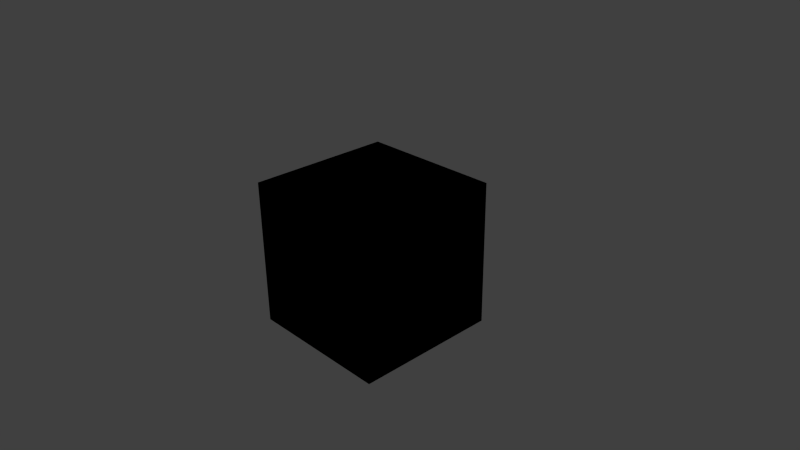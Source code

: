 # Source: material.blend  (saved by Blender 2.76.0; exported with 4.5.12 LTS)
import bpy
from mathutils import Matrix  # noqa: F401  (used for matrix-valued properties, if any)

bpy.ops.wm.read_factory_settings(use_empty=True)
scene = bpy.context.scene
scene.name = 'Scene'

# ---- collections
col_collection_1 = bpy.data.collections.new('Collection 1'); scene.collection.children.link(col_collection_1)

# ---- materials (node trees are filled in below, after node groups)
mat_material = bpy.data.materials.new('Material')
mat_material.alpha_threshold = 0.0
mat_material.roughness = 0.5

# ---- node groups
ng_matgroup = bpy.data.node_groups.new('MatGroup', 'ShaderNodeTree')
_s = ng_matgroup.interface.new_socket(name='Output', in_out='OUTPUT', socket_type='NodeSocketShader')
_s = ng_matgroup.interface.new_socket(name='diffuse', in_out='INPUT', socket_type='NodeSocketColor')
_s.default_value = (0.8, 0.8, 0.8, 1.0)
_s = ng_matgroup.interface.new_socket(name='diffuse_strength', in_out='INPUT', socket_type='NodeSocketFloat')
_s.subtype = 'FACTOR'
_s.default_value = 0.5
_s.min_value = 0.0
_s.max_value = 1.0
_s = ng_matgroup.interface.new_socket(name='specular', in_out='INPUT', socket_type='NodeSocketColor')
_s.default_value = (0.8, 0.8, 0.8, 1.0)
_s = ng_matgroup.interface.new_socket(name='specular_strength', in_out='INPUT', socket_type='NodeSocketFloat')
_s.subtype = 'FACTOR'
_s.min_value = 0.0
_s.max_value = 1.0
_s = ng_matgroup.interface.new_socket(name='glossiness', in_out='INPUT', socket_type='NodeSocketFloat')
_s.subtype = 'FACTOR'
_s.default_value = 0.2
_s.min_value = 0.0
_s.max_value = 1.0
_s = ng_matgroup.interface.new_socket(name='ambient', in_out='INPUT', socket_type='NodeSocketColor')
_s.default_value = (0.8, 0.8, 0.8, 1.0)
_s = ng_matgroup.interface.new_socket(name='ambient_strength', in_out='INPUT', socket_type='NodeSocketFloat')
_s.subtype = 'FACTOR'
_s.default_value = 0.5
_s.min_value = 0.0
_s.max_value = 1.0
_s = ng_matgroup.interface.new_socket(name='reflection', in_out='INPUT', socket_type='NodeSocketColor')
_s.default_value = (0.8, 0.8, 0.8, 1.0)
_s = ng_matgroup.interface.new_socket(name='reflection_strength', in_out='INPUT', socket_type='NodeSocketFloat')
_s.subtype = 'FACTOR'
_s.default_value = 0.5
_s.min_value = 0.0
_s.max_value = 1.0
_s = ng_matgroup.interface.new_socket(name='refraction', in_out='INPUT', socket_type='NodeSocketColor')
_s.default_value = (0.8, 0.8, 0.8, 1.0)
_s = ng_matgroup.interface.new_socket(name='refraction_strength', in_out='INPUT', socket_type='NodeSocketFloat')
_s.subtype = 'FACTOR'
_s.default_value = 0.5
_s.min_value = 0.0
_s.max_value = 1.0
_s = ng_matgroup.interface.new_socket(name='ior', in_out='INPUT', socket_type='NodeSocketFloat')
_s.default_value = 1.45
_s.min_value = 0.0
_s.max_value = 1000.0
_s = ng_matgroup.interface.new_socket(name='bump', in_out='INPUT', socket_type='NodeSocketFloat')
_s.default_value = 1.0
_s.min_value = -1000.0
_s.max_value = 1000.0
_s.hide_value = True
_s = ng_matgroup.interface.new_socket(name='bump_min', in_out='INPUT', socket_type='NodeSocketFloat')
_s = ng_matgroup.interface.new_socket(name='bump_max', in_out='INPUT', socket_type='NodeSocketFloat')
_s = ng_matgroup.interface.new_socket(name='displacement', in_out='INPUT', socket_type='NodeSocketFloat')
_s = ng_matgroup.interface.new_socket(name='displacement_min', in_out='INPUT', socket_type='NodeSocketFloat')
_s = ng_matgroup.interface.new_socket(name='displacement_max', in_out='INPUT', socket_type='NodeSocketFloat')
_s = ng_matgroup.interface.new_socket(name='transparency', in_out='INPUT', socket_type='NodeSocketFloat')
_s.default_value = 1.0
_s = ng_matgroup.interface.new_socket(name='normal', in_out='INPUT', socket_type='NodeSocketColor')
_s.default_value = (0.5, 0.5, 1.0, 1.0)
_N = ng_matgroup.nodes; _L = ng_matgroup.links
n0 = _N.new('ShaderNodeBsdfTransparent'); n0.name = 'Transparent BSDF'; n0.location = (220, -111)
n1 = _N.new('NodeGroupOutput'); n1.name = 'Group Output'; n1.location = (878, 0)
n2 = _N.new('ShaderNodeMixShader'); n2.name = 'Mix Shader.002'; n2.location = (430, -27)
n3 = _N.new('ShaderNodeBsdfDiffuse'); n3.name = 'Diffuse BSDF'; n3.location = (-217, 230)
n4 = _N.new('ShaderNodeBsdfAnisotropic'); n4.name = 'Glossy BSDF'; n4.location = (-218, 75)
n4.distribution = 'GGX'
n5 = _N.new('ShaderNodeBsdfRefraction'); n5.name = 'Refraction BSDF'; n5.location = (-7, -38)
n5.inputs[0].default_value = (0.8, 0.8, 0.8, 1.0)
n6 = _N.new('ShaderNodeMixShader'); n6.name = 'Mix Shader'; n6.location = (3, 153)
n7 = _N.new('ShaderNodeMixShader'); n7.name = 'Mix Shader.001'; n7.location = (213, 57)
n7.inputs[0].default_value = 0.0
n8 = _N.new('ShaderNodeMath'); n8.name = 'Math'; n8.location = (-343, -375)
n8.operation = 'SUBTRACT'
n8.inputs[0].default_value = 1.0
n9 = _N.new('ShaderNodeNormalMap'); n9.name = 'Normal Map'; n9.location = (-638, -168)
n10 = _N.new('ShaderNodeBump'); n10.name = 'Bump'; n10.location = (-464, -40)
n10.inputs[1].default_value = 0.1
n10.inputs[2].default_value = 1.0
n11 = _N.new('NodeGroupInput'); n11.name = 'Group Input'; n11.location = (-917, 141)
n12 = _N.new('ShaderNodeMath'); n12.name = 'Math.001'; n12.location = (0, 0)
n12.operation = 'POWER'
_L.new(n3.outputs[0], n6.inputs[1])
_L.new(n4.outputs[0], n6.inputs[2])
_L.new(n6.outputs[0], n7.inputs[1])
_L.new(n5.outputs[0], n7.inputs[2])
_L.new(n7.outputs[0], n2.inputs[1])
_L.new(n0.outputs[0], n2.inputs[2])
_L.new(n9.outputs[0], n10.inputs[4])
_L.new(n10.outputs[0], n5.inputs[3])
_L.new(n10.outputs[0], n4.inputs[4])
_L.new(n10.outputs[0], n3.inputs[2])
_L.new(n2.outputs[0], n1.inputs[0])
_L.new(n11.outputs[0], n3.inputs[0])
_L.new(n11.outputs[2], n4.inputs[0])
_L.new(n11.outputs[3], n6.inputs[0])
_L.new(n11.outputs[18], n8.inputs[1])
_L.new(n8.outputs[0], n2.inputs[0])
_L.new(n11.outputs[19], n9.inputs[1])
_L.new(n11.outputs[12], n10.inputs[3])
_L.new(n11.outputs[14], n10.inputs[0])
_L.new(n11.outputs[4], n12.inputs[0])
_L.new(n12.outputs[0], n4.inputs[1])
n1.is_active_output = True

# ---- material node trees
mat_material.use_nodes = True; mat_material.node_tree.nodes.clear()
_N = mat_material.node_tree.nodes; _L = mat_material.node_tree.links
n0 = _N.new('ShaderNodeGroup'); n0.name = 'MatGroup'; n0.location = (261, 372)
n0.label = 'MatGroup'
n0.width = 169
n0.node_tree = ng_matgroup
n0.inputs[0].default_value = (0.8, 0.8, 0.8, 1.0)
n0.inputs[1].default_value = 0.5
n0.inputs[2].default_value = (0.8, 0.8, 0.8, 1.0)
n0.inputs[3].default_value = 0.5
n0.inputs[4].default_value = 0.2
n0.inputs[5].default_value = (0.8, 0.8, 0.8, 1.0)
n0.inputs[6].default_value = 0.5
n0.inputs[7].default_value = (0.8, 0.8, 0.8, 1.0)
n0.inputs[8].default_value = 0.5
n0.inputs[9].default_value = (0.8, 0.8, 0.8, 1.0)
n0.inputs[10].default_value = 0.5
n0.inputs[11].default_value = 1.45
n0.inputs[12].default_value = 1.0
n0.inputs[13].default_value = 0.0
n0.inputs[14].default_value = 0.0
n0.inputs[15].default_value = 0.0
n0.inputs[16].default_value = 0.0
n0.inputs[17].default_value = 0.0
n0.inputs[18].default_value = 0.0
n0.inputs[19].default_value = (0.5, 0.5, 1.0, 1.0)

# ---- world
world_world = bpy.data.worlds.new('World'); scene.world = world_world
world_world.color = (0.05088, 0.05088, 0.05088)
world_world.use_sun_shadow = False
world_world.sun_shadow_jitter_overblur = 0.0
world_world.cycles.sampling_method = 'MANUAL'
world_world.cycles.sample_map_resolution = 256

# ---- cameras
cam_camera = bpy.data.cameras.new('Camera')
cam_camera.clip_end = 100.0
cam_camera.lens = 35.0
cam_camera.sensor_width = 32.0
cam_camera.sensor_height = 18.0
cam_camera.ortho_scale = 7.314
cam_camera.dof.focus_distance = 0.0

# ---- lights
light_lamp = bpy.data.lights.new('Lamp', 'POINT')
light_lamp.transmission_factor = 0.0
light_lamp.cutoff_distance = 30.0
light_lamp.energy = 100.0
light_lamp.shadow_buffer_clip_start = 1.001
light_lamp.shadow_soft_size = 0.1
light_lamp.shadow_maximum_resolution = 0.006
light_lamp.use_absolute_resolution = True
light_lamp.cycles.use_multiple_importance_sampling = False

# ---- meshes
me_cube = bpy.data.meshes.new('Cube')
me_cube.from_pydata([(-1.0, -1.0, -1.0), (-1.0, -1.0, 1.0), (-1.0, 1.0, -1.0), (-1.0, 1.0, 1.0), (1.0, -1.0, -1.0), (1.0, -1.0, 1.0), (1.0, 1.0, -1.0), (1.0, 1.0, 1.0)], [], [(1, 3, 2, 0), (3, 7, 6, 2), (7, 5, 4, 6), (5, 1, 0, 4), (0, 2, 6, 4), (5, 7, 3, 1)])
me_cube.materials.append(mat_material)
me_cube.use_remesh_preserve_volume = False
me_cube.use_remesh_preserve_attributes = False
me_cube.use_mirror_vertex_groups = False
me_cube.update()

# ---- objects
ob_cube = bpy.data.objects.new('Cube', me_cube)
ob_lamp = bpy.data.objects.new('Lamp', light_lamp)
ob_camera = bpy.data.objects.new('Camera', cam_camera)

# ---- transforms, parenting, visibility, modifiers, constraints
ob_cube.location = (0.0, 0.0, 0.0)
ob_cube.lineart.crease_threshold = 0.0
ob_lamp.location = (4.076, 1.005, 5.904)
ob_lamp.rotation_euler = (0.6503, 0.05522, 1.866)
ob_lamp.lock_rotations_4d = False
ob_lamp.empty_display_type = 'ARROWS'
ob_lamp.color = (0.0, 0.0, 0.0, 0.0)
ob_lamp.lineart.crease_threshold = 0.0
ob_camera.location = (7.481, -6.508, 5.344)
ob_camera.rotation_euler = (1.109, 0.01082, 0.8149)
ob_camera.lock_rotations_4d = False
ob_camera.empty_display_type = 'ARROWS'
ob_camera.color = (0.0, 0.0, 0.0, 0.0)
ob_camera.display_type = 'WIRE'
ob_camera.lineart.crease_threshold = 0.0

# ---- collection membership
col_collection_1.objects.link(ob_cube)
col_collection_1.objects.link(ob_lamp)
col_collection_1.objects.link(ob_camera)

# ---- scene / render settings (as saved in the file)
scene.camera = ob_camera
scene.frame_start = 1; scene.frame_end = 250; scene.frame_set(1)
scene.render.engine = 'CYCLES'
scene.render.resolution_percentage = 50
scene.render.dither_intensity = 0.0
scene.cycles.use_denoising = False
scene.cycles.samples = 10
scene.cycles.sampling_pattern = 'TABULATED_SOBOL'
scene.cycles.light_sampling_threshold = 0.0
scene.cycles.use_adaptive_sampling = False
scene.cycles.use_light_tree = False
scene.cycles.blur_glossy = 0.0
scene.cycles.pixel_filter_type = 'GAUSSIAN'
scene.cycles.sample_clamp_indirect = 0.0
scene.view_settings.view_transform = 'Standard'
bpy.context.view_layer.update()
